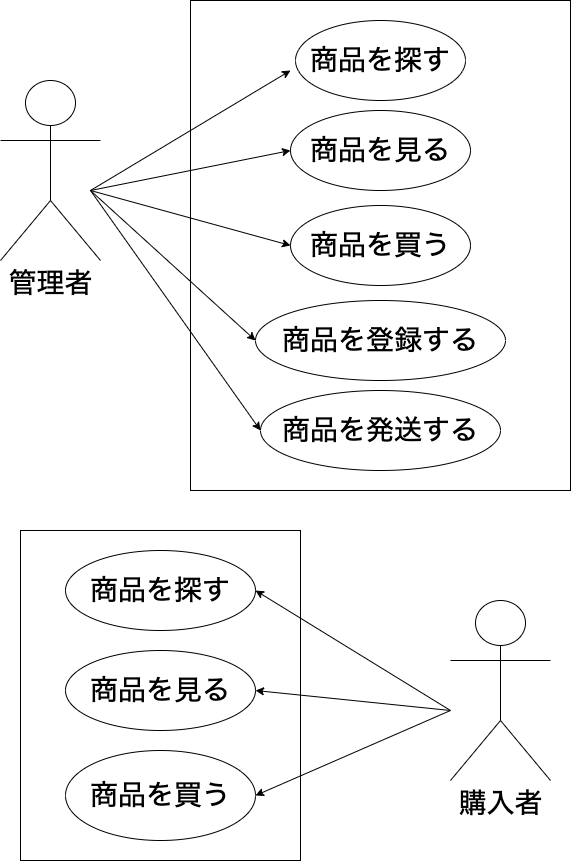

The diagram above was exported from draw.io. Its source (the exported page's mxGraphModel, read from the mxfile embedded in the PNG):
<mxGraphModel dx="1307" dy="1125" grid="1" gridSize="10" guides="1" tooltips="1" connect="1" arrows="1" fold="1" page="1" pageScale="1" pageWidth="850" pageHeight="1100" math="0" shadow="0">
  <root>
    <mxCell id="0" />
    <mxCell id="1" parent="0" />
    <mxCell id="21" value="" style="rounded=0;whiteSpace=wrap;html=1;fontSize=28;" vertex="1" parent="1">
      <mxGeometry x="140" y="560" width="280" height="330" as="geometry" />
    </mxCell>
    <mxCell id="2" value="管理者" style="shape=umlActor;verticalLabelPosition=bottom;verticalAlign=top;html=1;outlineConnect=0;fontSize=28;" vertex="1" parent="1">
      <mxGeometry x="120" y="110" width="100" height="180" as="geometry" />
    </mxCell>
    <mxCell id="4" value="購入者" style="shape=umlActor;verticalLabelPosition=bottom;verticalAlign=top;html=1;outlineConnect=0;fontSize=28;" vertex="1" parent="1">
      <mxGeometry x="570" y="630" width="100" height="180" as="geometry" />
    </mxCell>
    <mxCell id="5" value="" style="rounded=0;whiteSpace=wrap;html=1;fontSize=28;" vertex="1" parent="1">
      <mxGeometry x="310" y="30" width="380" height="490" as="geometry" />
    </mxCell>
    <mxCell id="7" value="商品を探す" style="ellipse;whiteSpace=wrap;html=1;fontSize=28;" vertex="1" parent="1">
      <mxGeometry x="415" y="50" width="170" height="80" as="geometry" />
    </mxCell>
    <mxCell id="9" value="商品を見る" style="ellipse;whiteSpace=wrap;html=1;fontSize=28;" vertex="1" parent="1">
      <mxGeometry x="410" y="140" width="180" height="80" as="geometry" />
    </mxCell>
    <mxCell id="10" value="商品を買う" style="ellipse;whiteSpace=wrap;html=1;fontSize=28;" vertex="1" parent="1">
      <mxGeometry x="410" y="235" width="180" height="80" as="geometry" />
    </mxCell>
    <mxCell id="11" value="商品を登録する" style="ellipse;whiteSpace=wrap;html=1;fontSize=28;" vertex="1" parent="1">
      <mxGeometry x="375" y="330" width="250" height="80" as="geometry" />
    </mxCell>
    <mxCell id="12" value="商品を発送する" style="ellipse;whiteSpace=wrap;html=1;fontSize=28;" vertex="1" parent="1">
      <mxGeometry x="380" y="420" width="240" height="80" as="geometry" />
    </mxCell>
    <mxCell id="13" value="商品を探す" style="ellipse;whiteSpace=wrap;html=1;fontSize=28;" vertex="1" parent="1">
      <mxGeometry x="185" y="580" width="190" height="80" as="geometry" />
    </mxCell>
    <mxCell id="14" value="商品を見る" style="ellipse;whiteSpace=wrap;html=1;fontSize=28;" vertex="1" parent="1">
      <mxGeometry x="185" y="680" width="190" height="80" as="geometry" />
    </mxCell>
    <mxCell id="15" value="商品を買う" style="ellipse;whiteSpace=wrap;html=1;fontSize=28;" vertex="1" parent="1">
      <mxGeometry x="185" y="780" width="190" height="90" as="geometry" />
    </mxCell>
    <mxCell id="16" value="" style="endArrow=classic;html=1;fontSize=28;" edge="1" parent="1">
      <mxGeometry width="50" height="50" relative="1" as="geometry">
        <mxPoint x="210" y="220" as="sourcePoint" />
        <mxPoint x="410" y="100" as="targetPoint" />
      </mxGeometry>
    </mxCell>
    <mxCell id="17" value="" style="endArrow=classic;html=1;fontSize=28;entryX=0;entryY=0.5;entryDx=0;entryDy=0;" edge="1" parent="1" target="9">
      <mxGeometry width="50" height="50" relative="1" as="geometry">
        <mxPoint x="210" y="220" as="sourcePoint" />
        <mxPoint x="420.0000000000002" y="110" as="targetPoint" />
      </mxGeometry>
    </mxCell>
    <mxCell id="18" value="" style="endArrow=classic;html=1;fontSize=28;entryX=0;entryY=0.5;entryDx=0;entryDy=0;" edge="1" parent="1" target="10">
      <mxGeometry width="50" height="50" relative="1" as="geometry">
        <mxPoint x="210" y="220" as="sourcePoint" />
        <mxPoint x="430.0000000000002" y="120" as="targetPoint" />
      </mxGeometry>
    </mxCell>
    <mxCell id="19" value="" style="endArrow=classic;html=1;fontSize=28;entryX=0;entryY=0.5;entryDx=0;entryDy=0;" edge="1" parent="1" target="11">
      <mxGeometry width="50" height="50" relative="1" as="geometry">
        <mxPoint x="210" y="220" as="sourcePoint" />
        <mxPoint x="440.0000000000002" y="130" as="targetPoint" />
      </mxGeometry>
    </mxCell>
    <mxCell id="20" value="" style="endArrow=classic;html=1;fontSize=28;entryX=0;entryY=0.5;entryDx=0;entryDy=0;" edge="1" parent="1" target="12">
      <mxGeometry width="50" height="50" relative="1" as="geometry">
        <mxPoint x="210" y="220" as="sourcePoint" />
        <mxPoint x="450.0000000000002" y="140" as="targetPoint" />
      </mxGeometry>
    </mxCell>
    <mxCell id="22" value="" style="endArrow=classic;html=1;fontSize=28;entryX=1;entryY=0.5;entryDx=0;entryDy=0;" edge="1" parent="1" target="13">
      <mxGeometry width="50" height="50" relative="1" as="geometry">
        <mxPoint x="570" y="740" as="sourcePoint" />
        <mxPoint x="760.0000000000002" y="610" as="targetPoint" />
      </mxGeometry>
    </mxCell>
    <mxCell id="23" value="" style="endArrow=classic;html=1;fontSize=28;entryX=1;entryY=0.5;entryDx=0;entryDy=0;" edge="1" parent="1" target="14">
      <mxGeometry width="50" height="50" relative="1" as="geometry">
        <mxPoint x="570.0000000000002" y="740" as="sourcePoint" />
        <mxPoint x="385" y="630" as="targetPoint" />
      </mxGeometry>
    </mxCell>
    <mxCell id="24" value="" style="endArrow=classic;html=1;fontSize=28;entryX=1;entryY=0.5;entryDx=0;entryDy=0;" edge="1" parent="1" target="15">
      <mxGeometry width="50" height="50" relative="1" as="geometry">
        <mxPoint x="570" y="740" as="sourcePoint" />
        <mxPoint x="395" y="640" as="targetPoint" />
      </mxGeometry>
    </mxCell>
  </root>
</mxGraphModel>